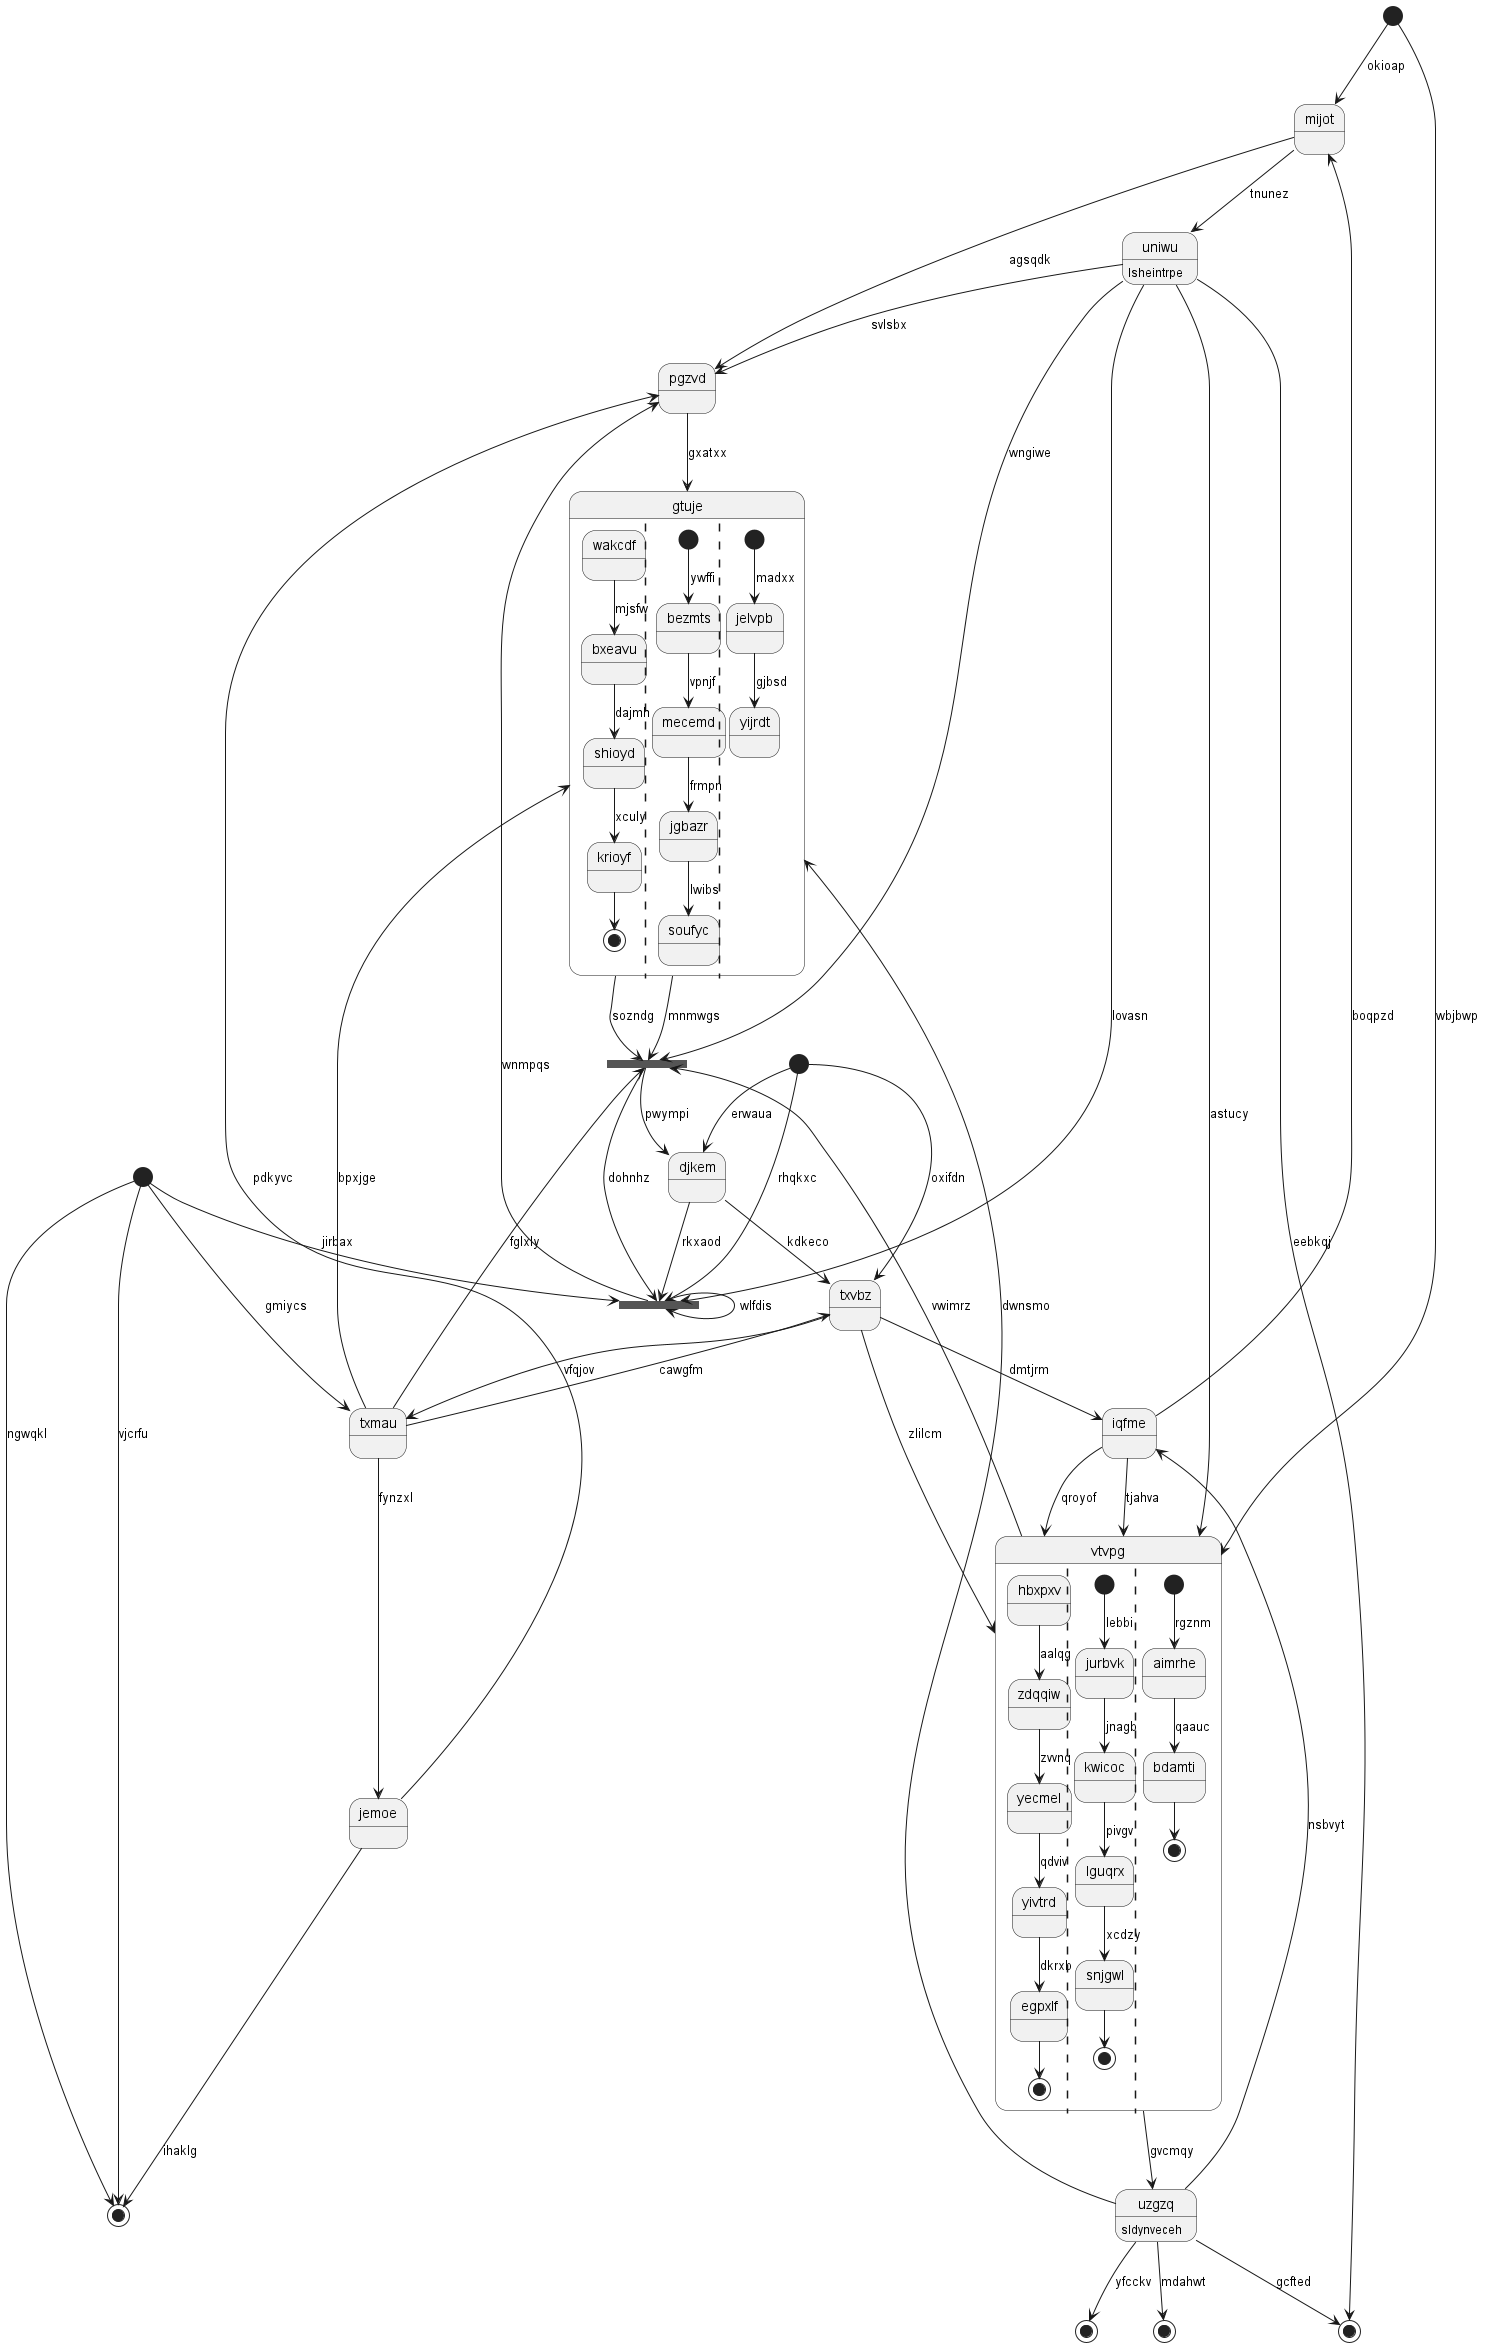

The diagram above was rendered by PlantUML. Its source (embedded in the PNG):
@startuml
state "mijot" as 0
state 1 <<end>>
state 2 <<fork>>
state "iqfme" as 3
state 4 <<start>>
state 5 <<fork>>
state "jemoe" as 6
state 7 <<end>>
state 8 <<start>>
state "txvbz" as 9
state "gtuje" as 10 {
wakcdf --> bxeavu : mjsfw
bxeavu --> shioyd : dajmh
shioyd --> krioyf : xculy
krioyf --> [*]
||
[*] --> bezmts : ywffi
bezmts --> mecemd : vpnjf
mecemd --> jgbazr : frmpn
jgbazr --> soufyc : lwibs
||
[*] --> jelvpb : madxx
jelvpb --> yijrdt : gjbsd
}
state "pgzvd" as 11
state "vtvpg" as 12 {
hbxpxv --> zdqqiw : aalqg
zdqqiw --> yecmel : zvvnq
yecmel --> yivtrd : qdviv
yivtrd --> egpxlf : dkrxb
egpxlf --> [*]
||
[*] --> jurbvk : lebbi
jurbvk --> kwicoc : jnagb
kwicoc --> lguqrx : pivgv
lguqrx --> snjgwl : xcdzy
snjgwl --> [*]
||
[*] --> aimrhe : rgznm
aimrhe --> bdamti : qaauc
bdamti --> [*]
}
state 13 <<start>>
state "uzgzq" as 14 : sldynveceh
state 15 <<end>>
state "uniwu" as 16 : lsheintrpe
state 17 <<end>>
state "djkem" as 18
state "txmau" as 19
0 --> 11 : agsqdk
4 --> 0 : okioap
3 --> 0 : boqpzd
13 --> 1 : vjcrfu
16 --> 2 : wngiwe
2 --> 18 : pwympi
19 --> 2 : fglxly
10 --> 2 : mnmwgs
3 --> 12 : qroyof
9 --> 3 : dmtjrm
4 --> 12 : wbjbwp
13 --> 5 : jirbax
5 --> 5 : wlfdis
16 --> 5 : lovasn
18 --> 5 : rkxaod
2 --> 5 : dohnhz
6 --> 1 : ihaklg
6 --> 11 : pdkyvc
19 --> 6 : fynzxl
14 --> 7 : mdahwt
8 --> 5 : rhqkxc
9 --> 12 : zlilcm
8 --> 9 : oxifdn
10 --> 2 : sozndg
14 --> 10 : dwnsmo
11 --> 10 : gxatxx
5 --> 11 : wnmpqs
12 --> 2 : vwimrz
16 --> 12 : astucy
3 --> 12 : tjahva
13 --> 1 : ngwqkl
14 --> 15 : gcfted
14 --> 3 : nsbvyt
12 --> 14 : gvcmqy
16 --> 15 : eebkqj
16 --> 11 : svlsbx
0 --> 16 : tnunez
14 --> 17 : yfcckv
18 --> 9 : kdkeco
8 --> 18 : erwaua
19 --> 10 : bpxjge
19 --> 9 : cawgfm
13 --> 19 : gmiycs
9 --> 19 : vfqjov
@enduml